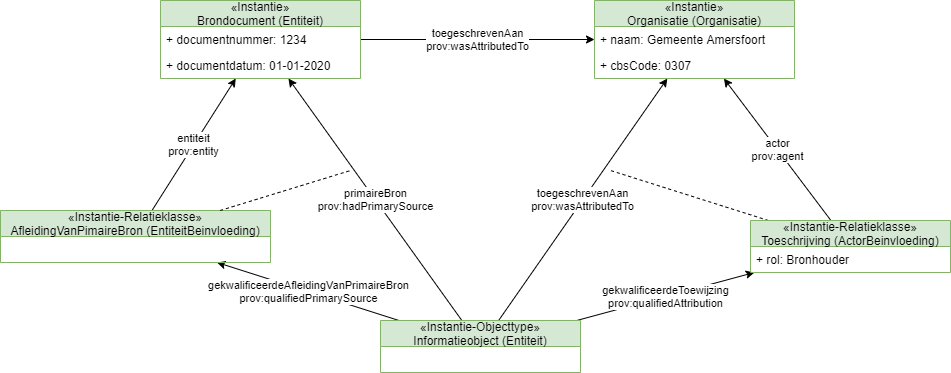

The diagram above was exported from draw.io. Its source (the exported page's mxGraphModel, read from the mxfile embedded in the PNG):
<mxGraphModel dx="2711" dy="946" grid="1" gridSize="10" guides="1" tooltips="1" connect="1" arrows="1" fold="1" page="1" pageScale="1" pageWidth="850" pageHeight="1100" math="0" shadow="0">
  <root>
    <mxCell id="0" />
    <mxCell id="1" parent="0" />
    <mxCell id="8" value="primaireBron&lt;br&gt;prov:hadPrimarySource" style="rounded=0;orthogonalLoop=1;jettySize=auto;html=1;" parent="1" source="2" target="7" edge="1">
      <mxGeometry relative="1" as="geometry">
        <mxPoint x="-440" y="590" as="sourcePoint" />
        <mxPoint x="-610.1290322580646" y="312" as="targetPoint" />
      </mxGeometry>
    </mxCell>
    <mxCell id="11" value="toegeschrevenAan&lt;br&gt;prov:wasAttributedTo" style="rounded=0;orthogonalLoop=1;jettySize=auto;html=1;" parent="1" source="2" target="9" edge="1">
      <mxGeometry relative="1" as="geometry" />
    </mxCell>
    <mxCell id="18" value="gekwalificeerdeToewijzing&lt;br&gt;prov:qualifiedAttribution" style="edgeStyle=none;rounded=0;orthogonalLoop=1;jettySize=auto;html=1;endArrow=classic;endFill=1;" parent="1" source="2" target="14" edge="1">
      <mxGeometry relative="1" as="geometry" />
    </mxCell>
    <mxCell id="27" value="gekwalificeerdeAfleidingVanPrimaireBron&lt;br&gt;prov:qualifiedPrimarySource" style="edgeStyle=none;rounded=0;orthogonalLoop=1;jettySize=auto;html=1;endArrow=classic;endFill=1;" parent="1" source="2" target="19" edge="1">
      <mxGeometry relative="1" as="geometry" />
    </mxCell>
    <mxCell id="2" value="«Instantie-Objecttype»&#10;Informatieobject (Entiteit)" style="swimlane;fontStyle=0;childLayout=stackLayout;horizontal=1;startSize=26;fillColor=#d5e8d4;horizontalStack=0;resizeParent=1;resizeParentMax=0;resizeLast=0;collapsible=1;marginBottom=0;strokeColor=#82b366;" parent="1" vertex="1">
      <mxGeometry x="-540" y="580" width="200" height="52" as="geometry" />
    </mxCell>
    <mxCell id="12" value="toegeschrevenAan&lt;br&gt;prov:wasAttributedTo" style="edgeStyle=none;rounded=0;orthogonalLoop=1;jettySize=auto;html=1;" parent="1" source="7" target="9" edge="1">
      <mxGeometry relative="1" as="geometry" />
    </mxCell>
    <mxCell id="7" value="«Instantie»&#10;Brondocument (Entiteit)" style="swimlane;fontStyle=0;childLayout=stackLayout;horizontal=1;startSize=26;fillColor=#d5e8d4;horizontalStack=0;resizeParent=1;resizeParentMax=0;resizeLast=0;collapsible=1;marginBottom=0;strokeColor=#82b366;" parent="1" vertex="1">
      <mxGeometry x="-760" y="260" width="200" height="78" as="geometry" />
    </mxCell>
    <mxCell id="23" value="+ documentnummer: 1234" style="text;strokeColor=none;fillColor=none;align=left;verticalAlign=top;spacingLeft=4;spacingRight=4;overflow=hidden;rotatable=0;points=[[0,0.5],[1,0.5]];portConstraint=eastwest;" parent="7" vertex="1">
      <mxGeometry y="26" width="200" height="26" as="geometry" />
    </mxCell>
    <mxCell id="24" value="+ documentdatum: 01-01-2020" style="text;strokeColor=none;fillColor=none;align=left;verticalAlign=top;spacingLeft=4;spacingRight=4;overflow=hidden;rotatable=0;points=[[0,0.5],[1,0.5]];portConstraint=eastwest;" parent="7" vertex="1">
      <mxGeometry y="52" width="200" height="26" as="geometry" />
    </mxCell>
    <mxCell id="9" value="«Instantie»&#10;Organisatie (Organisatie)" style="swimlane;fontStyle=0;childLayout=stackLayout;horizontal=1;startSize=26;fillColor=#d5e8d4;horizontalStack=0;resizeParent=1;resizeParentMax=0;resizeLast=0;collapsible=1;marginBottom=0;strokeColor=#82b366;" parent="1" vertex="1">
      <mxGeometry x="-326" y="260" width="200" height="78" as="geometry" />
    </mxCell>
    <mxCell id="21" value="+ naam: Gemeente Amersfoort" style="text;strokeColor=none;fillColor=none;align=left;verticalAlign=top;spacingLeft=4;spacingRight=4;overflow=hidden;rotatable=0;points=[[0,0.5],[1,0.5]];portConstraint=eastwest;" parent="9" vertex="1">
      <mxGeometry y="26" width="200" height="26" as="geometry" />
    </mxCell>
    <mxCell id="22" value="+ cbsCode: 0307" style="text;strokeColor=none;fillColor=none;align=left;verticalAlign=top;spacingLeft=4;spacingRight=4;overflow=hidden;rotatable=0;points=[[0,0.5],[1,0.5]];portConstraint=eastwest;" parent="9" vertex="1">
      <mxGeometry y="52" width="200" height="26" as="geometry" />
    </mxCell>
    <mxCell id="15" style="edgeStyle=none;rounded=0;orthogonalLoop=1;jettySize=auto;html=1;dashed=1;endArrow=none;endFill=0;" parent="1" source="14" edge="1">
      <mxGeometry relative="1" as="geometry">
        <mxPoint x="-310" y="430" as="targetPoint" />
      </mxGeometry>
    </mxCell>
    <mxCell id="17" value="actor&lt;br&gt;prov:agent" style="edgeStyle=none;rounded=0;orthogonalLoop=1;jettySize=auto;html=1;endArrow=classic;endFill=1;" parent="1" source="14" target="9" edge="1">
      <mxGeometry relative="1" as="geometry" />
    </mxCell>
    <mxCell id="14" value="«Instantie-Relatieklasse»&#10;Toeschrijving (ActorBeinvloeding)" style="swimlane;fontStyle=0;childLayout=stackLayout;horizontal=1;startSize=26;fillColor=#d5e8d4;horizontalStack=0;resizeParent=1;resizeParentMax=0;resizeLast=0;collapsible=1;marginBottom=0;strokeColor=#82b366;" parent="1" vertex="1">
      <mxGeometry x="-170" y="480" width="200" height="52" as="geometry" />
    </mxCell>
    <mxCell id="16" value="+ rol: Bronhouder" style="text;align=left;verticalAlign=top;spacingLeft=4;spacingRight=4;overflow=hidden;rotatable=0;points=[[0,0.5],[1,0.5]];portConstraint=eastwest;" parent="14" vertex="1">
      <mxGeometry y="26" width="200" height="26" as="geometry" />
    </mxCell>
    <mxCell id="26" value="entiteit&lt;br&gt;prov:entity" style="edgeStyle=none;rounded=0;orthogonalLoop=1;jettySize=auto;html=1;endArrow=classic;endFill=1;" parent="1" source="19" target="7" edge="1">
      <mxGeometry relative="1" as="geometry" />
    </mxCell>
    <mxCell id="19" value="«Instantie-Relatieklasse»&#10;AfleidingVanPimaireBron (EntiteitBeinvloeding)" style="swimlane;fontStyle=0;childLayout=stackLayout;horizontal=1;startSize=26;fillColor=#d5e8d4;horizontalStack=0;resizeParent=1;resizeParentMax=0;resizeLast=0;collapsible=1;marginBottom=0;strokeColor=#82b366;" parent="1" vertex="1">
      <mxGeometry x="-920" y="470" width="270" height="52" as="geometry" />
    </mxCell>
    <mxCell id="25" style="edgeStyle=none;rounded=0;orthogonalLoop=1;jettySize=auto;html=1;dashed=1;endArrow=none;endFill=0;" parent="1" source="19" edge="1">
      <mxGeometry relative="1" as="geometry">
        <mxPoint x="-570" y="430" as="targetPoint" />
        <mxPoint x="-516.4150943396226" y="622" as="sourcePoint" />
      </mxGeometry>
    </mxCell>
  </root>
</mxGraphModel>